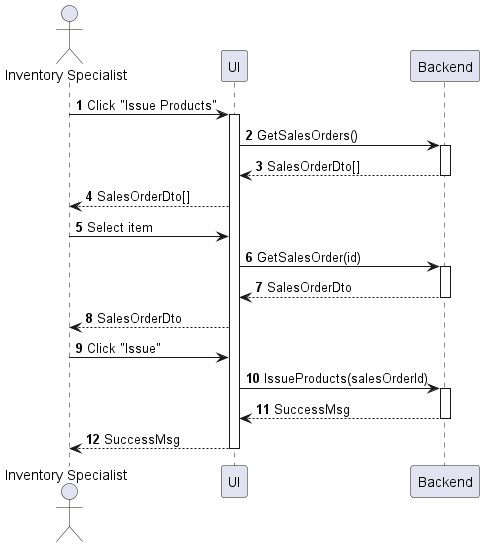

The diagram above was rendered by PlantUML. Its source (embedded in the PNG):
@startuml inventory-product-issue
autonumber

actor "Inventory Specialist" as a
participant UI as f
participant Backend as b

a -> f : Click "Issue Products"
activate f
f -> b : GetSalesOrders()
activate b
return SalesOrderDto[]
f --> a : SalesOrderDto[]
a -> f : Select item
f -> b : GetSalesOrder(id)
activate b
return SalesOrderDto
f --> a : SalesOrderDto
a -> f : Click "Issue"
f -> b : IssueProducts(salesOrderId)
activate b
return SuccessMsg
return SuccessMsg
@enduml